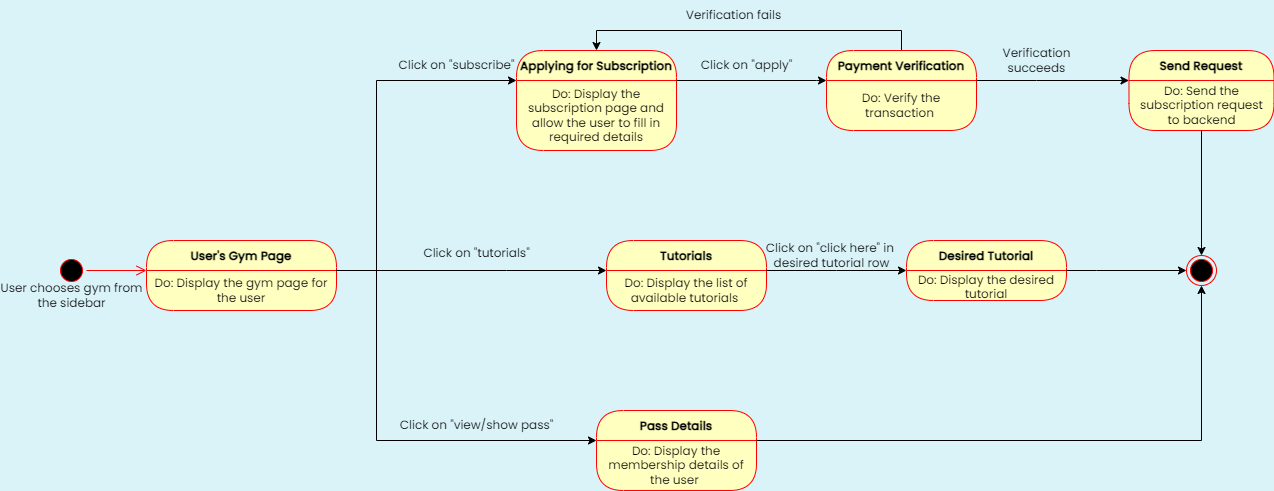

The diagram above was exported from draw.io. Its source (the exported page's mxGraphModel, read from the mxfile embedded in the PNG):
<mxGraphModel dx="2100" dy="1044" grid="1" gridSize="10" guides="1" tooltips="1" connect="1" arrows="1" fold="1" page="1" pageScale="1" pageWidth="1654" pageHeight="1169" background="#D9F3F8" math="0" shadow="0">
  <root>
    <mxCell id="0" />
    <mxCell id="1" parent="0" />
    <mxCell id="KcYdTw0r8ZRk_uEt-QCs-1" value="" style="ellipse;html=1;shape=startState;fillColor=#000000;strokeColor=#ff0000;fontFamily=Poppins;fontSource=https%3A%2F%2Ffonts.googleapis.com%2Fcss%3Ffamily%3DPoppins;" vertex="1" parent="1">
      <mxGeometry x="150" y="325" width="30" height="30" as="geometry" />
    </mxCell>
    <mxCell id="KcYdTw0r8ZRk_uEt-QCs-2" value="" style="edgeStyle=orthogonalEdgeStyle;html=1;verticalAlign=bottom;endArrow=open;endSize=8;strokeColor=#ff0000;rounded=0;fontFamily=Poppins;fontSource=https%3A%2F%2Ffonts.googleapis.com%2Fcss%3Ffamily%3DPoppins;" edge="1" parent="1" source="KcYdTw0r8ZRk_uEt-QCs-1">
      <mxGeometry relative="1" as="geometry">
        <mxPoint x="240" y="340" as="targetPoint" />
        <Array as="points">
          <mxPoint x="165" y="340" />
        </Array>
      </mxGeometry>
    </mxCell>
    <mxCell id="KcYdTw0r8ZRk_uEt-QCs-3" value="User's Gym Page" style="swimlane;fontStyle=1;align=center;verticalAlign=middle;childLayout=stackLayout;horizontal=1;startSize=30;horizontalStack=0;resizeParent=0;resizeLast=1;container=0;fontColor=#000000;collapsible=0;rounded=1;arcSize=30;strokeColor=#ff0000;fillColor=#ffffc0;swimlaneFillColor=#ffffc0;dropTarget=0;fontFamily=Poppins;fontSource=https%3A%2F%2Ffonts.googleapis.com%2Fcss%3Ffamily%3DPoppins;" vertex="1" parent="1">
      <mxGeometry x="240" y="310" width="190" height="70" as="geometry" />
    </mxCell>
    <mxCell id="KcYdTw0r8ZRk_uEt-QCs-4" value="Do: Display the gym page for the user" style="text;html=1;strokeColor=none;fillColor=none;align=center;verticalAlign=middle;spacingLeft=4;spacingRight=4;whiteSpace=wrap;overflow=hidden;rotatable=0;fontColor=#000000;fontFamily=Poppins;fontSource=https%3A%2F%2Ffonts.googleapis.com%2Fcss%3Ffamily%3DPoppins;" vertex="1" parent="KcYdTw0r8ZRk_uEt-QCs-3">
      <mxGeometry y="30" width="190" height="40" as="geometry" />
    </mxCell>
    <mxCell id="KcYdTw0r8ZRk_uEt-QCs-5" value="Applying for Subscription" style="swimlane;fontStyle=1;align=center;verticalAlign=middle;childLayout=stackLayout;horizontal=1;startSize=30;horizontalStack=0;resizeParent=0;resizeLast=1;container=0;fontColor=#000000;collapsible=0;rounded=1;arcSize=30;strokeColor=#ff0000;fillColor=#ffffc0;swimlaneFillColor=#ffffc0;dropTarget=0;fontFamily=Poppins;fontSource=https%3A%2F%2Ffonts.googleapis.com%2Fcss%3Ffamily%3DPoppins;" vertex="1" parent="1">
      <mxGeometry x="610" y="120" width="160" height="100" as="geometry" />
    </mxCell>
    <mxCell id="KcYdTw0r8ZRk_uEt-QCs-6" value="Do: Display the subscription page and allow the user to fill in required details" style="text;html=1;strokeColor=none;fillColor=none;align=center;verticalAlign=middle;spacingLeft=4;spacingRight=4;whiteSpace=wrap;overflow=hidden;rotatable=0;fontColor=#000000;fontFamily=Poppins;fontSource=https%3A%2F%2Ffonts.googleapis.com%2Fcss%3Ffamily%3DPoppins;" vertex="1" parent="KcYdTw0r8ZRk_uEt-QCs-5">
      <mxGeometry y="30" width="160" height="70" as="geometry" />
    </mxCell>
    <mxCell id="KcYdTw0r8ZRk_uEt-QCs-7" value="Tutorials" style="swimlane;fontStyle=1;align=center;verticalAlign=middle;childLayout=stackLayout;horizontal=1;startSize=30;horizontalStack=0;resizeParent=0;resizeLast=1;container=0;fontColor=#000000;collapsible=0;rounded=1;arcSize=30;strokeColor=#ff0000;fillColor=#ffffc0;swimlaneFillColor=#ffffc0;dropTarget=0;fontFamily=Poppins;fontSource=https%3A%2F%2Ffonts.googleapis.com%2Fcss%3Ffamily%3DPoppins;" vertex="1" parent="1">
      <mxGeometry x="700" y="310" width="160" height="70" as="geometry" />
    </mxCell>
    <mxCell id="KcYdTw0r8ZRk_uEt-QCs-8" value="Do: Display the list of available tutorials&amp;nbsp;" style="text;html=1;strokeColor=none;fillColor=none;align=center;verticalAlign=middle;spacingLeft=4;spacingRight=4;whiteSpace=wrap;overflow=hidden;rotatable=0;fontColor=#000000;fontFamily=Poppins;fontSource=https%3A%2F%2Ffonts.googleapis.com%2Fcss%3Ffamily%3DPoppins;" vertex="1" parent="KcYdTw0r8ZRk_uEt-QCs-7">
      <mxGeometry y="30" width="160" height="40" as="geometry" />
    </mxCell>
    <mxCell id="KcYdTw0r8ZRk_uEt-QCs-44" value="Do: Display the list of sessions&amp;nbsp;" style="text;html=1;strokeColor=none;fillColor=none;align=center;verticalAlign=middle;spacingLeft=4;spacingRight=4;whiteSpace=wrap;overflow=hidden;rotatable=0;fontColor=#000000;fontFamily=Poppins;fontSource=https%3A%2F%2Ffonts.googleapis.com%2Fcss%3Ffamily%3DPoppins;" vertex="1" parent="KcYdTw0r8ZRk_uEt-QCs-7">
      <mxGeometry y="70" width="160" as="geometry" />
    </mxCell>
    <mxCell id="KcYdTw0r8ZRk_uEt-QCs-9" value="Pass Details" style="swimlane;fontStyle=1;align=center;verticalAlign=middle;childLayout=stackLayout;horizontal=1;startSize=30;horizontalStack=0;resizeParent=0;resizeLast=1;container=0;fontColor=#000000;collapsible=0;rounded=1;arcSize=30;strokeColor=#ff0000;fillColor=#ffffc0;swimlaneFillColor=#ffffc0;dropTarget=0;fontFamily=Poppins;fontSource=https%3A%2F%2Ffonts.googleapis.com%2Fcss%3Ffamily%3DPoppins;" vertex="1" parent="1">
      <mxGeometry x="690" y="480" width="160" height="80" as="geometry" />
    </mxCell>
    <mxCell id="KcYdTw0r8ZRk_uEt-QCs-10" value="Do: Display the membership details of the user&amp;nbsp;" style="text;html=1;strokeColor=none;fillColor=none;align=center;verticalAlign=middle;spacingLeft=4;spacingRight=4;whiteSpace=wrap;overflow=hidden;rotatable=0;fontColor=#000000;fontFamily=Poppins;fontSource=https%3A%2F%2Ffonts.googleapis.com%2Fcss%3Ffamily%3DPoppins;" vertex="1" parent="KcYdTw0r8ZRk_uEt-QCs-9">
      <mxGeometry y="30" width="160" height="50" as="geometry" />
    </mxCell>
    <mxCell id="KcYdTw0r8ZRk_uEt-QCs-11" style="edgeStyle=orthogonalEdgeStyle;rounded=0;orthogonalLoop=1;jettySize=auto;html=1;exitX=1;exitY=0;exitDx=0;exitDy=0;entryX=0;entryY=0;entryDx=0;entryDy=0;fontFamily=Poppins;fontSource=https%3A%2F%2Ffonts.googleapis.com%2Fcss%3Ffamily%3DPoppins;" edge="1" parent="1" source="KcYdTw0r8ZRk_uEt-QCs-4" target="KcYdTw0r8ZRk_uEt-QCs-6">
      <mxGeometry relative="1" as="geometry">
        <Array as="points">
          <mxPoint x="470" y="340" />
          <mxPoint x="470" y="150" />
        </Array>
      </mxGeometry>
    </mxCell>
    <mxCell id="KcYdTw0r8ZRk_uEt-QCs-12" style="edgeStyle=orthogonalEdgeStyle;rounded=0;orthogonalLoop=1;jettySize=auto;html=1;exitX=1;exitY=0;exitDx=0;exitDy=0;entryX=0;entryY=0;entryDx=0;entryDy=0;fontFamily=Poppins;fontSource=https%3A%2F%2Ffonts.googleapis.com%2Fcss%3Ffamily%3DPoppins;" edge="1" parent="1" source="KcYdTw0r8ZRk_uEt-QCs-4" target="KcYdTw0r8ZRk_uEt-QCs-10">
      <mxGeometry relative="1" as="geometry">
        <Array as="points">
          <mxPoint x="470" y="340" />
          <mxPoint x="470" y="510" />
        </Array>
      </mxGeometry>
    </mxCell>
    <mxCell id="KcYdTw0r8ZRk_uEt-QCs-13" style="edgeStyle=orthogonalEdgeStyle;rounded=0;orthogonalLoop=1;jettySize=auto;html=1;exitX=1;exitY=0;exitDx=0;exitDy=0;entryX=0;entryY=0;entryDx=0;entryDy=0;fontFamily=Poppins;fontSource=https%3A%2F%2Ffonts.googleapis.com%2Fcss%3Ffamily%3DPoppins;" edge="1" parent="1" source="KcYdTw0r8ZRk_uEt-QCs-4" target="KcYdTw0r8ZRk_uEt-QCs-8">
      <mxGeometry relative="1" as="geometry">
        <Array as="points">
          <mxPoint x="600" y="340" />
        </Array>
      </mxGeometry>
    </mxCell>
    <mxCell id="KcYdTw0r8ZRk_uEt-QCs-14" value="Click on &quot;subscribe&quot;" style="text;html=1;align=center;verticalAlign=middle;resizable=0;points=[];autosize=1;strokeColor=none;fillColor=none;fontFamily=Poppins;fontSource=https%3A%2F%2Ffonts.googleapis.com%2Fcss%3Ffamily%3DPoppins;" vertex="1" parent="1">
      <mxGeometry x="490" y="120" width="120" height="30" as="geometry" />
    </mxCell>
    <mxCell id="KcYdTw0r8ZRk_uEt-QCs-15" value="Click on &quot;tutorials&quot;" style="text;html=1;align=center;verticalAlign=middle;resizable=0;points=[];autosize=1;strokeColor=none;fillColor=none;fontFamily=Poppins;fontSource=https%3A%2F%2Ffonts.googleapis.com%2Fcss%3Ffamily%3DPoppins;" vertex="1" parent="1">
      <mxGeometry x="510" y="308" width="120" height="30" as="geometry" />
    </mxCell>
    <mxCell id="KcYdTw0r8ZRk_uEt-QCs-16" value="Click on &quot;view/show pass&quot;" style="text;html=1;align=center;verticalAlign=middle;resizable=0;points=[];autosize=1;strokeColor=none;fillColor=none;fontFamily=Poppins;fontSource=https%3A%2F%2Ffonts.googleapis.com%2Fcss%3Ffamily%3DPoppins;" vertex="1" parent="1">
      <mxGeometry x="495" y="480" width="150" height="30" as="geometry" />
    </mxCell>
    <mxCell id="KcYdTw0r8ZRk_uEt-QCs-17" value="Desired Tutorial" style="swimlane;fontStyle=1;align=center;verticalAlign=middle;childLayout=stackLayout;horizontal=1;startSize=30;horizontalStack=0;resizeParent=0;resizeLast=1;container=0;fontColor=#000000;collapsible=0;rounded=1;arcSize=30;strokeColor=#ff0000;fillColor=#ffffc0;swimlaneFillColor=#ffffc0;dropTarget=0;fontFamily=Poppins;fontSource=https%3A%2F%2Ffonts.googleapis.com%2Fcss%3Ffamily%3DPoppins;" vertex="1" parent="1">
      <mxGeometry x="1000" y="310" width="160" height="60" as="geometry" />
    </mxCell>
    <mxCell id="KcYdTw0r8ZRk_uEt-QCs-18" value="Do: Display the desired tutorial" style="text;html=1;strokeColor=none;fillColor=none;align=center;verticalAlign=middle;spacingLeft=4;spacingRight=4;whiteSpace=wrap;overflow=hidden;rotatable=0;fontColor=#000000;fontFamily=Poppins;fontSource=https%3A%2F%2Ffonts.googleapis.com%2Fcss%3Ffamily%3DPoppins;" vertex="1" parent="KcYdTw0r8ZRk_uEt-QCs-17">
      <mxGeometry y="30" width="160" height="30" as="geometry" />
    </mxCell>
    <mxCell id="KcYdTw0r8ZRk_uEt-QCs-19" style="edgeStyle=orthogonalEdgeStyle;rounded=0;orthogonalLoop=1;jettySize=auto;html=1;exitX=1;exitY=0;exitDx=0;exitDy=0;entryX=0;entryY=0;entryDx=0;entryDy=0;fontFamily=Poppins;fontSource=https%3A%2F%2Ffonts.googleapis.com%2Fcss%3Ffamily%3DPoppins;" edge="1" parent="1" source="KcYdTw0r8ZRk_uEt-QCs-8" target="KcYdTw0r8ZRk_uEt-QCs-18">
      <mxGeometry relative="1" as="geometry">
        <Array as="points">
          <mxPoint x="930" y="340" />
          <mxPoint x="930" y="340" />
        </Array>
      </mxGeometry>
    </mxCell>
    <mxCell id="KcYdTw0r8ZRk_uEt-QCs-32" style="edgeStyle=orthogonalEdgeStyle;rounded=0;orthogonalLoop=1;jettySize=auto;html=1;exitX=0.5;exitY=0;exitDx=0;exitDy=0;entryX=0.5;entryY=0;entryDx=0;entryDy=0;fontFamily=Poppins;fontSource=https%3A%2F%2Ffonts.googleapis.com%2Fcss%3Ffamily%3DPoppins;" edge="1" parent="1" source="KcYdTw0r8ZRk_uEt-QCs-20" target="KcYdTw0r8ZRk_uEt-QCs-5">
      <mxGeometry relative="1" as="geometry" />
    </mxCell>
    <mxCell id="KcYdTw0r8ZRk_uEt-QCs-20" value="Payment Verification" style="swimlane;fontStyle=1;align=center;verticalAlign=middle;childLayout=stackLayout;horizontal=1;startSize=30;horizontalStack=0;resizeParent=0;resizeLast=1;container=0;fontColor=#000000;collapsible=0;rounded=1;arcSize=30;strokeColor=#ff0000;fillColor=#ffffc0;swimlaneFillColor=#ffffc0;dropTarget=0;fontFamily=Poppins;fontSource=https%3A%2F%2Ffonts.googleapis.com%2Fcss%3Ffamily%3DPoppins;" vertex="1" parent="1">
      <mxGeometry x="920" y="120" width="150" height="80" as="geometry" />
    </mxCell>
    <mxCell id="KcYdTw0r8ZRk_uEt-QCs-21" value="Do: Verify the transaction&amp;nbsp;" style="text;html=1;strokeColor=none;fillColor=none;align=center;verticalAlign=middle;spacingLeft=4;spacingRight=4;whiteSpace=wrap;overflow=hidden;rotatable=0;fontColor=#000000;fontFamily=Poppins;fontSource=https%3A%2F%2Ffonts.googleapis.com%2Fcss%3Ffamily%3DPoppins;" vertex="1" parent="KcYdTw0r8ZRk_uEt-QCs-20">
      <mxGeometry y="30" width="150" height="50" as="geometry" />
    </mxCell>
    <mxCell id="KcYdTw0r8ZRk_uEt-QCs-30" value="Do: Verify the transaction&amp;nbsp;" style="text;html=1;strokeColor=none;fillColor=none;align=center;verticalAlign=middle;spacingLeft=4;spacingRight=4;whiteSpace=wrap;overflow=hidden;rotatable=0;fontColor=#000000;fontFamily=Poppins;fontSource=https%3A%2F%2Ffonts.googleapis.com%2Fcss%3Ffamily%3DPoppins;" vertex="1" parent="KcYdTw0r8ZRk_uEt-QCs-20">
      <mxGeometry y="80" width="150" as="geometry" />
    </mxCell>
    <mxCell id="KcYdTw0r8ZRk_uEt-QCs-22" style="edgeStyle=orthogonalEdgeStyle;rounded=0;orthogonalLoop=1;jettySize=auto;html=1;exitX=1;exitY=0;exitDx=0;exitDy=0;entryX=0;entryY=0;entryDx=0;entryDy=0;fontFamily=Poppins;fontSource=https%3A%2F%2Ffonts.googleapis.com%2Fcss%3Ffamily%3DPoppins;" edge="1" parent="1" source="KcYdTw0r8ZRk_uEt-QCs-6" target="KcYdTw0r8ZRk_uEt-QCs-21">
      <mxGeometry relative="1" as="geometry">
        <Array as="points">
          <mxPoint x="910" y="150" />
          <mxPoint x="910" y="150" />
        </Array>
      </mxGeometry>
    </mxCell>
    <mxCell id="KcYdTw0r8ZRk_uEt-QCs-23" value="" style="ellipse;html=1;shape=endState;fillColor=#000000;strokeColor=#ff0000;fontFamily=Poppins;fontSource=https%3A%2F%2Ffonts.googleapis.com%2Fcss%3Ffamily%3DPoppins;" vertex="1" parent="1">
      <mxGeometry x="1280" y="325" width="30" height="30" as="geometry" />
    </mxCell>
    <mxCell id="KcYdTw0r8ZRk_uEt-QCs-24" style="edgeStyle=orthogonalEdgeStyle;rounded=0;orthogonalLoop=1;jettySize=auto;html=1;exitX=1;exitY=0;exitDx=0;exitDy=0;entryX=0;entryY=0.5;entryDx=0;entryDy=0;fontFamily=Poppins;fontSource=https%3A%2F%2Ffonts.googleapis.com%2Fcss%3Ffamily%3DPoppins;" edge="1" parent="1" source="KcYdTw0r8ZRk_uEt-QCs-18" target="KcYdTw0r8ZRk_uEt-QCs-23">
      <mxGeometry relative="1" as="geometry">
        <Array as="points">
          <mxPoint x="1190" y="340" />
          <mxPoint x="1190" y="340" />
        </Array>
      </mxGeometry>
    </mxCell>
    <mxCell id="KcYdTw0r8ZRk_uEt-QCs-26" style="edgeStyle=orthogonalEdgeStyle;rounded=0;orthogonalLoop=1;jettySize=auto;html=1;exitX=1;exitY=0;exitDx=0;exitDy=0;entryX=0.5;entryY=1;entryDx=0;entryDy=0;fontFamily=Poppins;fontSource=https%3A%2F%2Ffonts.googleapis.com%2Fcss%3Ffamily%3DPoppins;" edge="1" parent="1" source="KcYdTw0r8ZRk_uEt-QCs-10" target="KcYdTw0r8ZRk_uEt-QCs-23">
      <mxGeometry relative="1" as="geometry">
        <Array as="points">
          <mxPoint x="1295" y="510" />
        </Array>
      </mxGeometry>
    </mxCell>
    <mxCell id="KcYdTw0r8ZRk_uEt-QCs-27" value="Click on &quot;apply&quot;" style="text;html=1;align=center;verticalAlign=middle;resizable=0;points=[];autosize=1;strokeColor=none;fillColor=none;fontFamily=Poppins;fontSource=https%3A%2F%2Ffonts.googleapis.com%2Fcss%3Ffamily%3DPoppins;" vertex="1" parent="1">
      <mxGeometry x="790" y="120" width="100" height="30" as="geometry" />
    </mxCell>
    <mxCell id="KcYdTw0r8ZRk_uEt-QCs-28" value="Click on &quot;click here&quot; in&amp;nbsp;&lt;br&gt;desired tutorial row" style="text;html=1;align=center;verticalAlign=middle;resizable=0;points=[];autosize=1;strokeColor=none;fillColor=none;fontFamily=Poppins;fontSource=https%3A%2F%2Ffonts.googleapis.com%2Fcss%3Ffamily%3DPoppins;" vertex="1" parent="1">
      <mxGeometry x="855" y="305" width="140" height="40" as="geometry" />
    </mxCell>
    <mxCell id="KcYdTw0r8ZRk_uEt-QCs-29" value="User chooses gym from &lt;br&gt;the sidebar" style="text;html=1;align=center;verticalAlign=middle;resizable=0;points=[];autosize=1;strokeColor=none;fillColor=none;fontFamily=Poppins;fontSource=https%3A%2F%2Ffonts.googleapis.com%2Fcss%3Ffamily%3DPoppins;" vertex="1" parent="1">
      <mxGeometry x="95" y="345" width="140" height="40" as="geometry" />
    </mxCell>
    <mxCell id="KcYdTw0r8ZRk_uEt-QCs-31" value="Verification &lt;br&gt;succeeds" style="text;html=1;align=center;verticalAlign=middle;resizable=0;points=[];autosize=1;strokeColor=none;fillColor=none;fontFamily=Poppins;fontSource=https%3A%2F%2Ffonts.googleapis.com%2Fcss%3Ffamily%3DPoppins;" vertex="1" parent="1">
      <mxGeometry x="1090" y="110" width="80" height="40" as="geometry" />
    </mxCell>
    <mxCell id="KcYdTw0r8ZRk_uEt-QCs-33" value="Verification fails" style="text;html=1;align=center;verticalAlign=middle;resizable=0;points=[];autosize=1;strokeColor=none;fillColor=none;fontFamily=Poppins;fontSource=https%3A%2F%2Ffonts.googleapis.com%2Fcss%3Ffamily%3DPoppins;" vertex="1" parent="1">
      <mxGeometry x="772" y="70" width="110" height="30" as="geometry" />
    </mxCell>
    <mxCell id="KcYdTw0r8ZRk_uEt-QCs-34" value="Send Request" style="swimlane;fontStyle=1;align=center;verticalAlign=middle;childLayout=stackLayout;horizontal=1;startSize=30;horizontalStack=0;resizeParent=0;resizeLast=1;container=0;fontColor=#000000;collapsible=0;rounded=1;arcSize=30;strokeColor=#ff0000;fillColor=#ffffc0;swimlaneFillColor=#ffffc0;dropTarget=0;fontFamily=Poppins;fontSource=https%3A%2F%2Ffonts.googleapis.com%2Fcss%3Ffamily%3DPoppins;" vertex="1" parent="1">
      <mxGeometry x="1222.5" y="120" width="145" height="80" as="geometry" />
    </mxCell>
    <mxCell id="KcYdTw0r8ZRk_uEt-QCs-37" value="Do: Send the subscription request to backend" style="text;html=1;strokeColor=none;fillColor=none;align=center;verticalAlign=middle;spacingLeft=4;spacingRight=4;whiteSpace=wrap;overflow=hidden;rotatable=0;fontColor=#000000;fontFamily=Poppins;fontSource=https%3A%2F%2Ffonts.googleapis.com%2Fcss%3Ffamily%3DPoppins;" vertex="1" parent="KcYdTw0r8ZRk_uEt-QCs-34">
      <mxGeometry y="30" width="145" height="50" as="geometry" />
    </mxCell>
    <mxCell id="KcYdTw0r8ZRk_uEt-QCs-38" style="edgeStyle=orthogonalEdgeStyle;rounded=0;orthogonalLoop=1;jettySize=auto;html=1;exitX=1;exitY=0;exitDx=0;exitDy=0;entryX=0;entryY=0;entryDx=0;entryDy=0;fontFamily=Poppins;fontSource=https%3A%2F%2Ffonts.googleapis.com%2Fcss%3Ffamily%3DPoppins;" edge="1" parent="1" source="KcYdTw0r8ZRk_uEt-QCs-21" target="KcYdTw0r8ZRk_uEt-QCs-37">
      <mxGeometry relative="1" as="geometry">
        <mxPoint x="1210" y="150.34782608695662" as="targetPoint" />
        <Array as="points">
          <mxPoint x="1130" y="150" />
          <mxPoint x="1130" y="150" />
        </Array>
      </mxGeometry>
    </mxCell>
    <mxCell id="KcYdTw0r8ZRk_uEt-QCs-43" style="edgeStyle=orthogonalEdgeStyle;rounded=0;orthogonalLoop=1;jettySize=auto;html=1;exitX=0.5;exitY=1;exitDx=0;exitDy=0;entryX=0.5;entryY=0;entryDx=0;entryDy=0;fontFamily=Poppins;fontSource=https%3A%2F%2Ffonts.googleapis.com%2Fcss%3Ffamily%3DPoppins;" edge="1" parent="1" source="KcYdTw0r8ZRk_uEt-QCs-37" target="KcYdTw0r8ZRk_uEt-QCs-23">
      <mxGeometry relative="1" as="geometry" />
    </mxCell>
  </root>
</mxGraphModel>